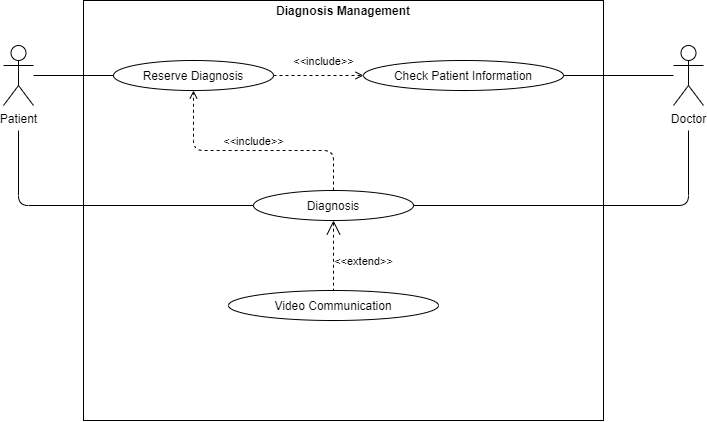

The diagram above was exported from draw.io. Its source (the exported page's mxGraphModel, read from the mxfile embedded in the PNG):
<mxGraphModel dx="905" dy="672" grid="1" gridSize="10" guides="1" tooltips="1" connect="1" arrows="1" fold="1" page="1" pageScale="1" pageWidth="827" pageHeight="1169" math="0" shadow="0">
  <root>
    <mxCell id="0" />
    <mxCell id="1" parent="0" />
    <mxCell id="8cOYVsPHI5An_K0zpHF0-2" value="" style="rounded=0;whiteSpace=wrap;html=1;" vertex="1" parent="1">
      <mxGeometry x="160" y="100" width="520" height="420" as="geometry" />
    </mxCell>
    <mxCell id="8cOYVsPHI5An_K0zpHF0-4" value="Doctor&lt;br&gt;" style="shape=umlActor;verticalLabelPosition=bottom;verticalAlign=top;html=1;outlineConnect=0;" vertex="1" parent="1">
      <mxGeometry x="750" y="145" width="30" height="60" as="geometry" />
    </mxCell>
    <mxCell id="8cOYVsPHI5An_K0zpHF0-6" value="Patient&lt;br&gt;" style="shape=umlActor;verticalLabelPosition=bottom;verticalAlign=top;html=1;outlineConnect=0;" vertex="1" parent="1">
      <mxGeometry x="80" y="145" width="30" height="60" as="geometry" />
    </mxCell>
    <mxCell id="8cOYVsPHI5An_K0zpHF0-13" value="Diagnosis Management" style="text;html=1;strokeColor=none;fillColor=none;align=center;verticalAlign=middle;whiteSpace=wrap;rounded=0;fontStyle=1" vertex="1" parent="1">
      <mxGeometry x="345" y="100" width="150" height="20" as="geometry" />
    </mxCell>
    <mxCell id="8cOYVsPHI5An_K0zpHF0-26" value="Check Patient Information" style="ellipse;whiteSpace=wrap;html=1;" vertex="1" parent="1">
      <mxGeometry x="440" y="160" width="200" height="30" as="geometry" />
    </mxCell>
    <mxCell id="8cOYVsPHI5An_K0zpHF0-27" value="Reserve Diagnosis" style="ellipse;whiteSpace=wrap;html=1;" vertex="1" parent="1">
      <mxGeometry x="190" y="160" width="160" height="30" as="geometry" />
    </mxCell>
    <mxCell id="8cOYVsPHI5An_K0zpHF0-29" value="&amp;lt;&amp;lt;include&amp;gt;&amp;gt;" style="edgeStyle=none;html=1;endArrow=open;verticalAlign=bottom;dashed=1;labelBackgroundColor=none;" edge="1" parent="1" source="8cOYVsPHI5An_K0zpHF0-27" target="8cOYVsPHI5An_K0zpHF0-26">
      <mxGeometry x="0.1111" y="5" width="160" relative="1" as="geometry">
        <mxPoint x="460" y="370" as="sourcePoint" />
        <mxPoint x="620" y="370" as="targetPoint" />
        <mxPoint as="offset" />
      </mxGeometry>
    </mxCell>
    <mxCell id="8cOYVsPHI5An_K0zpHF0-43" value="Diagnosis" style="ellipse;whiteSpace=wrap;html=1;" vertex="1" parent="1">
      <mxGeometry x="330" y="290" width="160" height="30" as="geometry" />
    </mxCell>
    <mxCell id="8cOYVsPHI5An_K0zpHF0-44" value="Video Communication" style="ellipse;whiteSpace=wrap;html=1;" vertex="1" parent="1">
      <mxGeometry x="305" y="390" width="210" height="30" as="geometry" />
    </mxCell>
    <mxCell id="8cOYVsPHI5An_K0zpHF0-46" value="&amp;lt;&amp;lt;extend&amp;gt;&amp;gt;" style="edgeStyle=none;html=1;startArrow=open;endArrow=none;startSize=12;verticalAlign=bottom;dashed=1;labelBackgroundColor=none;exitX=0.5;exitY=1;exitDx=0;exitDy=0;" edge="1" parent="1" source="8cOYVsPHI5An_K0zpHF0-43" target="8cOYVsPHI5An_K0zpHF0-44">
      <mxGeometry x="0.4286" y="30" width="160" relative="1" as="geometry">
        <mxPoint x="320" y="360" as="sourcePoint" />
        <mxPoint x="480" y="360" as="targetPoint" />
        <mxPoint as="offset" />
      </mxGeometry>
    </mxCell>
    <mxCell id="8cOYVsPHI5An_K0zpHF0-47" value="&amp;lt;&amp;lt;include&amp;gt;&amp;gt;" style="edgeStyle=none;html=1;endArrow=open;verticalAlign=bottom;dashed=1;labelBackgroundColor=none;" edge="1" parent="1" source="8cOYVsPHI5An_K0zpHF0-43" target="8cOYVsPHI5An_K0zpHF0-27">
      <mxGeometry width="160" relative="1" as="geometry">
        <mxPoint x="320" y="360" as="sourcePoint" />
        <mxPoint x="480" y="360" as="targetPoint" />
        <Array as="points">
          <mxPoint x="410" y="250" />
          <mxPoint x="270" y="250" />
        </Array>
      </mxGeometry>
    </mxCell>
    <mxCell id="8cOYVsPHI5An_K0zpHF0-48" value="" style="endArrow=none;html=1;" edge="1" parent="1" target="8cOYVsPHI5An_K0zpHF0-27">
      <mxGeometry width="50" height="50" relative="1" as="geometry">
        <mxPoint x="110" y="175" as="sourcePoint" />
        <mxPoint x="420" y="330" as="targetPoint" />
      </mxGeometry>
    </mxCell>
    <mxCell id="8cOYVsPHI5An_K0zpHF0-50" value="" style="endArrow=none;html=1;" edge="1" parent="1" source="8cOYVsPHI5An_K0zpHF0-26" target="8cOYVsPHI5An_K0zpHF0-4">
      <mxGeometry width="50" height="50" relative="1" as="geometry">
        <mxPoint x="370" y="380" as="sourcePoint" />
        <mxPoint x="420" y="330" as="targetPoint" />
      </mxGeometry>
    </mxCell>
    <mxCell id="8cOYVsPHI5An_K0zpHF0-51" value="" style="endArrow=none;html=1;" edge="1" parent="1" source="8cOYVsPHI5An_K0zpHF0-43">
      <mxGeometry width="50" height="50" relative="1" as="geometry">
        <mxPoint x="730" y="410" as="sourcePoint" />
        <mxPoint x="765" y="230" as="targetPoint" />
        <Array as="points">
          <mxPoint x="765" y="305" />
        </Array>
      </mxGeometry>
    </mxCell>
    <mxCell id="8cOYVsPHI5An_K0zpHF0-52" value="" style="endArrow=none;html=1;" edge="1" parent="1" source="8cOYVsPHI5An_K0zpHF0-43">
      <mxGeometry width="50" height="50" relative="1" as="geometry">
        <mxPoint x="20" y="290" as="sourcePoint" />
        <mxPoint x="95" y="230" as="targetPoint" />
        <Array as="points">
          <mxPoint x="95" y="305" />
        </Array>
      </mxGeometry>
    </mxCell>
  </root>
</mxGraphModel>